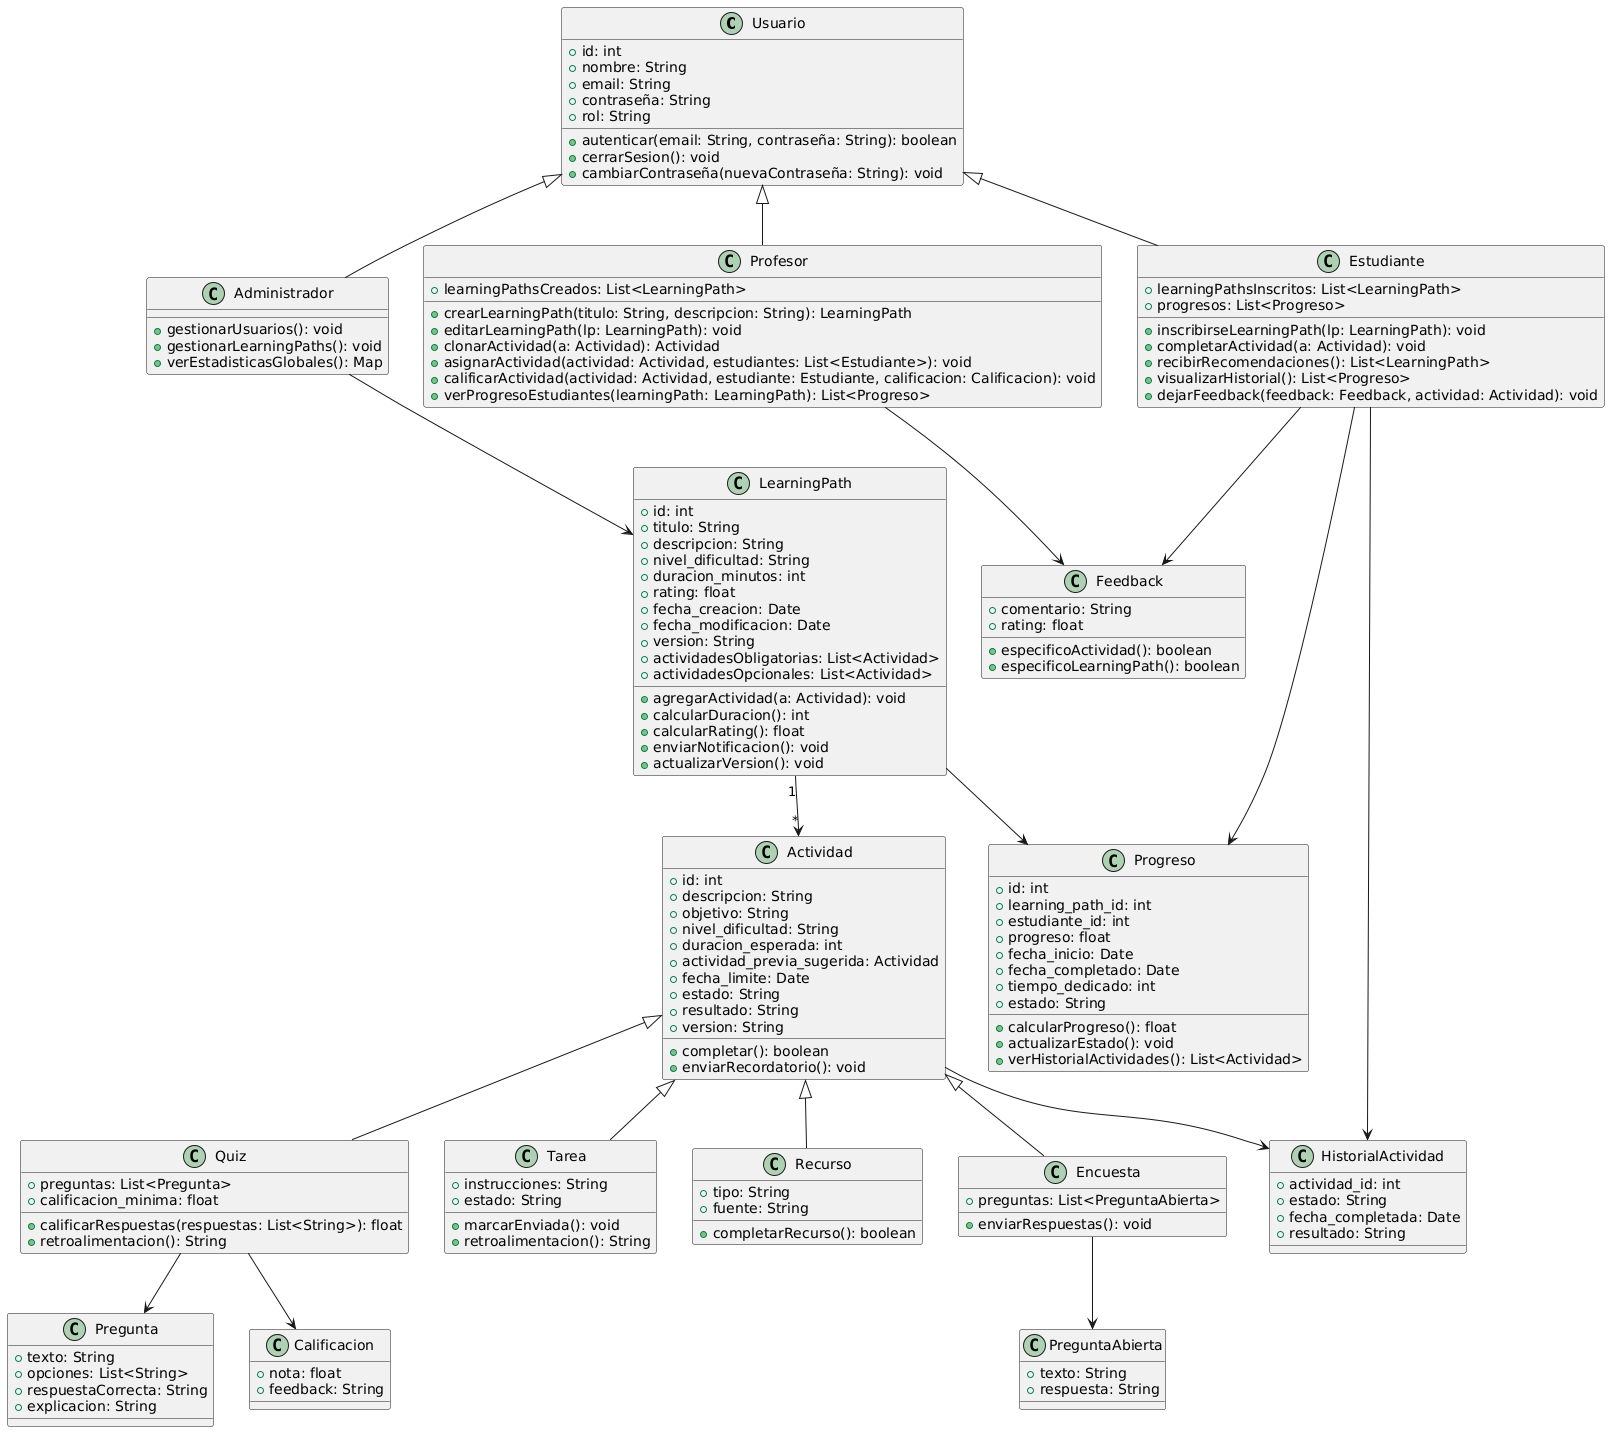

The diagram above was rendered by PlantUML. Its source (embedded in the PNG):
@startuml
class Usuario {
    +id: int
    +nombre: String
    +email: String
    +contraseña: String
    +rol: String
    +autenticar(email: String, contraseña: String): boolean
    +cerrarSesion(): void
    +cambiarContraseña(nuevaContraseña: String): void
}

class Administrador {
    +gestionarUsuarios(): void
    +gestionarLearningPaths(): void
    +verEstadisticasGlobales(): Map
}

class Profesor {
    +learningPathsCreados: List<LearningPath>
    +crearLearningPath(titulo: String, descripcion: String): LearningPath
    +editarLearningPath(lp: LearningPath): void
    +clonarActividad(a: Actividad): Actividad
    +asignarActividad(actividad: Actividad, estudiantes: List<Estudiante>): void
    +calificarActividad(actividad: Actividad, estudiante: Estudiante, calificacion: Calificacion): void
    +verProgresoEstudiantes(learningPath: LearningPath): List<Progreso>
}

class Estudiante {
    +learningPathsInscritos: List<LearningPath>
    +progresos: List<Progreso>
    +inscribirseLearningPath(lp: LearningPath): void
    +completarActividad(a: Actividad): void
    +recibirRecomendaciones(): List<LearningPath>
    +visualizarHistorial(): List<Progreso>
    +dejarFeedback(feedback: Feedback, actividad: Actividad): void
}

class LearningPath {
    +id: int
    +titulo: String
    +descripcion: String
    +nivel_dificultad: String
    +duracion_minutos: int
    +rating: float
    +fecha_creacion: Date
    +fecha_modificacion: Date
    +version: String
    +actividadesObligatorias: List<Actividad>
    +actividadesOpcionales: List<Actividad>
    +agregarActividad(a: Actividad): void
    +calcularDuracion(): int
    +calcularRating(): float
    +enviarNotificacion(): void
    +actualizarVersion(): void
}

class Actividad {
    +id: int
    +descripcion: String
    +objetivo: String
    +nivel_dificultad: String
    +duracion_esperada: int
    +actividad_previa_sugerida: Actividad
    +fecha_limite: Date
    +estado: String
    +resultado: String
    +version: String
    +completar(): boolean
    +enviarRecordatorio(): void
}

class Quiz {
    +preguntas: List<Pregunta>
    +calificacion_minima: float
    +calificarRespuestas(respuestas: List<String>): float
    +retroalimentacion(): String
}

class Tarea {
    +instrucciones: String
    +estado: String
    +marcarEnviada(): void
    +retroalimentacion(): String
}

class Recurso {
    +tipo: String
    +fuente: String
    +completarRecurso(): boolean
}

class Encuesta {
    +preguntas: List<PreguntaAbierta>
    +enviarRespuestas(): void
}

class Progreso {
    +id: int
    +learning_path_id: int
    +estudiante_id: int
    +progreso: float
    +fecha_inicio: Date
    +fecha_completado: Date
    +tiempo_dedicado: int
    +estado: String
    +calcularProgreso(): float
    +actualizarEstado(): void
    +verHistorialActividades(): List<Actividad>
}

class HistorialActividad {
    +actividad_id: int
    +estado: String
    +fecha_completada: Date
    +resultado: String
}

class Pregunta {
    +texto: String
    +opciones: List<String>
    +respuestaCorrecta: String
    +explicacion: String
}

class PreguntaAbierta {
    +texto: String
    +respuesta: String
}

class Calificacion {
    +nota: float
    +feedback: String
}

class Feedback {
    +comentario: String
    +rating: float
    +especificoActividad(): boolean
    +especificoLearningPath(): boolean
}

Usuario <|-- Administrador
Usuario <|-- Profesor
Usuario <|-- Estudiante
LearningPath "1" --> "*" Actividad
Actividad <|-- Quiz
Actividad <|-- Tarea
Actividad <|-- Recurso
Actividad <|-- Encuesta
Estudiante --> Progreso
LearningPath --> Progreso
Quiz --> Pregunta
Encuesta --> PreguntaAbierta
Quiz --> Calificacion
Estudiante --> Feedback
Profesor --> Feedback
Actividad --> HistorialActividad
Estudiante --> HistorialActividad
Administrador --> LearningPath
@enduml